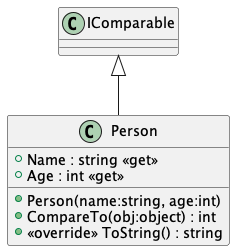

The diagram above was rendered by PlantUML. Its source (embedded in the PNG):
@startuml
class Person {
    + Name : string <<get>>
    + Age : int <<get>>
    + Person(name:string, age:int)
    + CompareTo(obj:object) : int
    + <<override>> ToString() : string
}
IComparable <|-- Person
@enduml